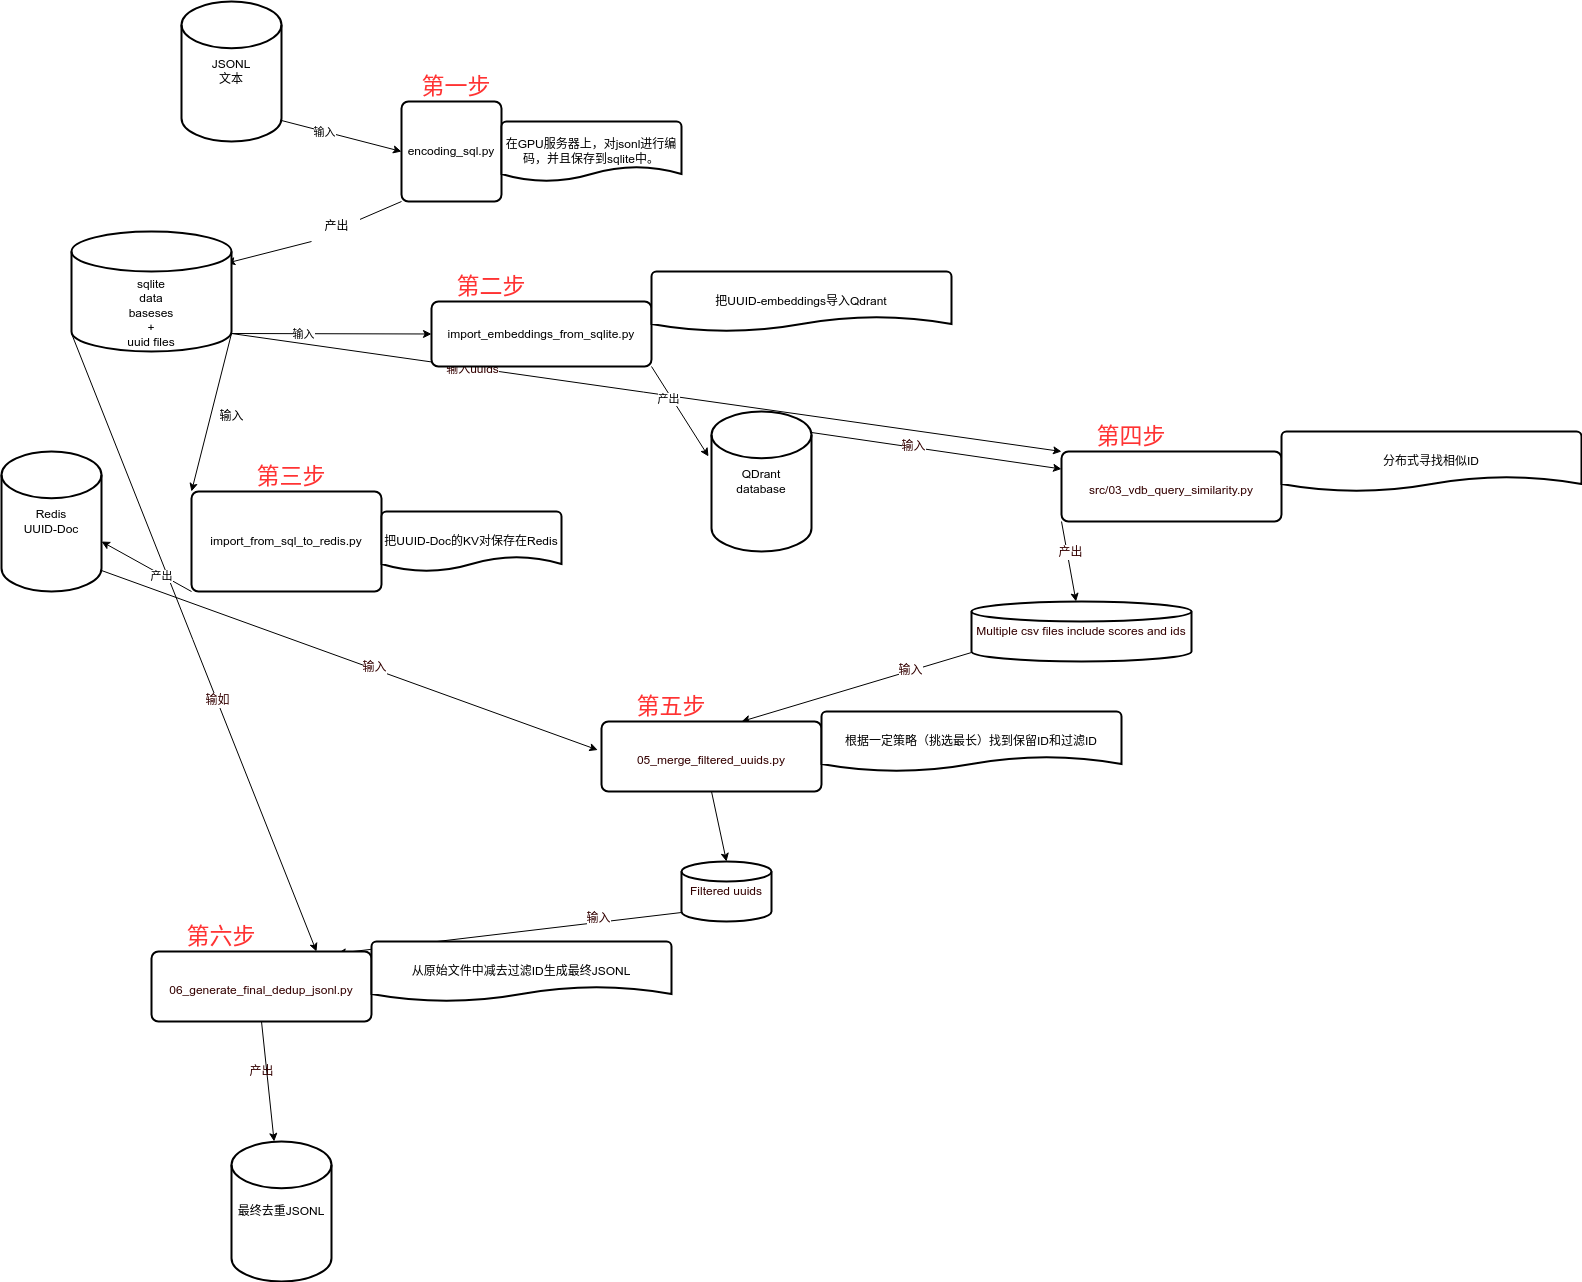

The diagram above was exported from draw.io. Its source (the exported page's mxGraphModel, read from the mxfile embedded in the PNG):
<mxGraphModel dx="1695" dy="1494" grid="1" gridSize="10" guides="1" tooltips="1" connect="1" arrows="1" fold="1" page="1" pageScale="1" pageWidth="850" pageHeight="1100" math="0" shadow="0">
  <root>
    <mxCell id="0" />
    <mxCell id="1" parent="0" />
    <mxCell id="5" style="edgeStyle=none;html=1;exitX=0;exitY=1;exitDx=0;exitDy=0;entryX=0.97;entryY=0.264;entryDx=0;entryDy=0;entryPerimeter=0;startArrow=none;" edge="1" parent="1" source="6" target="4">
      <mxGeometry relative="1" as="geometry" />
    </mxCell>
    <mxCell id="11" style="edgeStyle=none;html=1;exitX=1;exitY=0.85;exitDx=0;exitDy=0;exitPerimeter=0;entryX=0;entryY=0;entryDx=0;entryDy=0;" edge="1" parent="1" source="4" target="10">
      <mxGeometry relative="1" as="geometry" />
    </mxCell>
    <mxCell id="21" style="edgeStyle=none;html=1;exitX=1;exitY=0.85;exitDx=0;exitDy=0;exitPerimeter=0;entryX=0;entryY=0.5;entryDx=0;entryDy=0;" edge="1" parent="1" source="4" target="19">
      <mxGeometry relative="1" as="geometry" />
    </mxCell>
    <mxCell id="22" value="输入" style="edgeLabel;html=1;align=center;verticalAlign=middle;resizable=0;points=[];" vertex="1" connectable="0" parent="21">
      <mxGeometry x="-0.276" relative="1" as="geometry">
        <mxPoint as="offset" />
      </mxGeometry>
    </mxCell>
    <mxCell id="38" style="edgeStyle=none;html=1;exitX=1;exitY=0.85;exitDx=0;exitDy=0;exitPerimeter=0;entryX=0;entryY=1;entryDx=0;entryDy=0;fontSize=12;fontColor=#330000;" edge="1" parent="1" source="4" target="35">
      <mxGeometry relative="1" as="geometry" />
    </mxCell>
    <mxCell id="39" value="输入uuids" style="edgeLabel;html=1;align=center;verticalAlign=middle;resizable=0;points=[];fontSize=12;fontColor=#330000;" vertex="1" connectable="0" parent="38">
      <mxGeometry x="-0.42" y="-1" relative="1" as="geometry">
        <mxPoint as="offset" />
      </mxGeometry>
    </mxCell>
    <mxCell id="58" style="edgeStyle=none;html=1;exitX=0;exitY=0.85;exitDx=0;exitDy=0;exitPerimeter=0;entryX=0.75;entryY=0;entryDx=0;entryDy=0;fontSize=12;fontColor=#330000;" edge="1" parent="1" source="4" target="53">
      <mxGeometry relative="1" as="geometry" />
    </mxCell>
    <mxCell id="59" value="输如" style="edgeLabel;html=1;align=center;verticalAlign=middle;resizable=0;points=[];fontSize=12;fontColor=#330000;" vertex="1" connectable="0" parent="58">
      <mxGeometry x="0.186" relative="1" as="geometry">
        <mxPoint as="offset" />
      </mxGeometry>
    </mxCell>
    <mxCell id="4" value="sqlite&lt;br&gt;data&lt;br&gt;baseses&lt;br&gt;+&lt;br&gt;uuid files" style="strokeWidth=2;html=1;shape=mxgraph.flowchart.database;whiteSpace=wrap;verticalAlign=bottom;" vertex="1" parent="1">
      <mxGeometry x="110" y="530" width="160" height="120" as="geometry" />
    </mxCell>
    <mxCell id="8" style="edgeStyle=none;html=1;exitX=1;exitY=0.85;exitDx=0;exitDy=0;exitPerimeter=0;entryX=0;entryY=0.5;entryDx=0;entryDy=0;" edge="1" parent="1" source="7" target="2">
      <mxGeometry relative="1" as="geometry" />
    </mxCell>
    <mxCell id="9" value="输入" style="edgeLabel;html=1;align=center;verticalAlign=middle;resizable=0;points=[];" vertex="1" connectable="0" parent="8">
      <mxGeometry x="-0.3021" y="-1" relative="1" as="geometry">
        <mxPoint x="1" as="offset" />
      </mxGeometry>
    </mxCell>
    <mxCell id="7" value="JSONL&lt;br&gt;文本" style="strokeWidth=2;html=1;shape=mxgraph.flowchart.database;whiteSpace=wrap;" vertex="1" parent="1">
      <mxGeometry x="220" y="300" width="100" height="140" as="geometry" />
    </mxCell>
    <mxCell id="15" style="edgeStyle=none;html=1;exitX=0;exitY=1;exitDx=0;exitDy=0;entryX=1;entryY=0.643;entryDx=0;entryDy=0;entryPerimeter=0;" edge="1" parent="1" source="10" target="14">
      <mxGeometry relative="1" as="geometry" />
    </mxCell>
    <mxCell id="16" value="产出" style="edgeLabel;html=1;align=center;verticalAlign=middle;resizable=0;points=[];" vertex="1" connectable="0" parent="15">
      <mxGeometry x="-0.3349" y="1" relative="1" as="geometry">
        <mxPoint as="offset" />
      </mxGeometry>
    </mxCell>
    <mxCell id="12" value="输入" style="text;html=1;align=center;verticalAlign=middle;resizable=0;points=[];autosize=1;strokeColor=none;fillColor=none;" vertex="1" parent="1">
      <mxGeometry x="245" y="700" width="50" height="30" as="geometry" />
    </mxCell>
    <mxCell id="48" style="edgeStyle=none;html=1;exitX=1;exitY=0.85;exitDx=0;exitDy=0;exitPerimeter=0;entryX=-0.017;entryY=0.407;entryDx=0;entryDy=0;entryPerimeter=0;fontSize=12;fontColor=#330000;" edge="1" parent="1" source="14" target="44">
      <mxGeometry relative="1" as="geometry" />
    </mxCell>
    <mxCell id="49" value="输入" style="edgeLabel;html=1;align=center;verticalAlign=middle;resizable=0;points=[];fontSize=12;fontColor=#330000;" vertex="1" connectable="0" parent="48">
      <mxGeometry x="0.0932" y="2" relative="1" as="geometry">
        <mxPoint x="1" as="offset" />
      </mxGeometry>
    </mxCell>
    <mxCell id="14" value="Redis&lt;br&gt;UUID-Doc" style="strokeWidth=2;html=1;shape=mxgraph.flowchart.database;whiteSpace=wrap;" vertex="1" parent="1">
      <mxGeometry x="40" y="750" width="100" height="140" as="geometry" />
    </mxCell>
    <mxCell id="17" value="" style="group" vertex="1" connectable="0" parent="1">
      <mxGeometry x="440" y="400" width="280" height="100" as="geometry" />
    </mxCell>
    <mxCell id="2" value="encoding_sql.py" style="rounded=1;whiteSpace=wrap;html=1;absoluteArcSize=1;arcSize=14;strokeWidth=2;" vertex="1" parent="17">
      <mxGeometry width="100" height="100" as="geometry" />
    </mxCell>
    <mxCell id="3" value="在GPU服务器上，对jsonl进行编码，并且保存到sqlite中。" style="strokeWidth=2;html=1;shape=mxgraph.flowchart.document2;whiteSpace=wrap;size=0.25;" vertex="1" parent="17">
      <mxGeometry x="100" y="20" width="180" height="60" as="geometry" />
    </mxCell>
    <mxCell id="18" value="" style="group" vertex="1" connectable="0" parent="1">
      <mxGeometry x="230" y="790" width="370" height="100" as="geometry" />
    </mxCell>
    <mxCell id="10" value="import_from_sql_to_redis.py&lt;br&gt;" style="rounded=1;whiteSpace=wrap;html=1;absoluteArcSize=1;arcSize=14;strokeWidth=2;" vertex="1" parent="18">
      <mxGeometry width="190" height="100" as="geometry" />
    </mxCell>
    <mxCell id="13" value="把UUID-Doc的KV对保存在Redis" style="strokeWidth=2;html=1;shape=mxgraph.flowchart.document2;whiteSpace=wrap;size=0.25;" vertex="1" parent="18">
      <mxGeometry x="190" y="20" width="180" height="60" as="geometry" />
    </mxCell>
    <mxCell id="24" style="edgeStyle=none;html=1;exitX=1;exitY=1;exitDx=0;exitDy=0;entryX=-0.03;entryY=0.321;entryDx=0;entryDy=0;entryPerimeter=0;" edge="1" parent="1" source="19" target="23">
      <mxGeometry relative="1" as="geometry" />
    </mxCell>
    <mxCell id="25" value="产出" style="edgeLabel;html=1;align=center;verticalAlign=middle;resizable=0;points=[];" vertex="1" connectable="0" parent="24">
      <mxGeometry x="-0.3214" y="-3" relative="1" as="geometry">
        <mxPoint as="offset" />
      </mxGeometry>
    </mxCell>
    <mxCell id="20" value="" style="edgeStyle=none;html=1;exitX=0;exitY=1;exitDx=0;exitDy=0;entryX=0.97;entryY=0.264;entryDx=0;entryDy=0;entryPerimeter=0;endArrow=none;" edge="1" parent="1" source="2" target="6">
      <mxGeometry relative="1" as="geometry">
        <mxPoint x="440" y="500" as="sourcePoint" />
        <mxPoint x="307" y="566.96" as="targetPoint" />
      </mxGeometry>
    </mxCell>
    <mxCell id="6" value="产出" style="text;html=1;align=center;verticalAlign=middle;resizable=0;points=[];autosize=1;strokeColor=none;fillColor=none;" vertex="1" parent="1">
      <mxGeometry x="350" y="510" width="50" height="30" as="geometry" />
    </mxCell>
    <mxCell id="36" style="edgeStyle=none;html=1;exitX=1;exitY=0.15;exitDx=0;exitDy=0;exitPerimeter=0;entryX=0;entryY=0.25;entryDx=0;entryDy=0;fontSize=12;fontColor=#330000;" edge="1" parent="1" source="23" target="33">
      <mxGeometry relative="1" as="geometry" />
    </mxCell>
    <mxCell id="37" value="输入" style="edgeLabel;html=1;align=center;verticalAlign=middle;resizable=0;points=[];fontSize=12;fontColor=#330000;" vertex="1" connectable="0" parent="36">
      <mxGeometry x="-0.1929" y="1" relative="1" as="geometry">
        <mxPoint as="offset" />
      </mxGeometry>
    </mxCell>
    <mxCell id="23" value="QDrant&lt;br&gt;database" style="strokeWidth=2;html=1;shape=mxgraph.flowchart.database;whiteSpace=wrap;" vertex="1" parent="1">
      <mxGeometry x="750" y="710" width="100" height="140" as="geometry" />
    </mxCell>
    <mxCell id="27" value="" style="group" vertex="1" connectable="0" parent="1">
      <mxGeometry x="470" y="570" width="520" height="95" as="geometry" />
    </mxCell>
    <mxCell id="19" value="import_embeddings_from_sqlite.py" style="rounded=1;whiteSpace=wrap;html=1;absoluteArcSize=1;arcSize=14;strokeWidth=2;" vertex="1" parent="27">
      <mxGeometry y="30" width="220" height="65" as="geometry" />
    </mxCell>
    <mxCell id="26" value="把UUID-embeddings导入Qdrant" style="strokeWidth=2;html=1;shape=mxgraph.flowchart.document2;whiteSpace=wrap;size=0.25;" vertex="1" parent="27">
      <mxGeometry x="220" width="300" height="60" as="geometry" />
    </mxCell>
    <mxCell id="30" value="第二步" style="text;html=1;align=center;verticalAlign=middle;whiteSpace=wrap;rounded=0;fontColor=#FF3333;fontSize=23;" vertex="1" parent="27">
      <mxGeometry x="-10" width="140" height="30" as="geometry" />
    </mxCell>
    <mxCell id="29" value="第一步" style="text;html=1;align=center;verticalAlign=middle;whiteSpace=wrap;rounded=0;fontColor=#FF3333;fontSize=23;" vertex="1" parent="1">
      <mxGeometry x="425" y="370" width="140" height="30" as="geometry" />
    </mxCell>
    <mxCell id="32" value="第三步" style="text;html=1;align=center;verticalAlign=middle;whiteSpace=wrap;rounded=0;fontColor=#FF3333;fontSize=23;" vertex="1" parent="1">
      <mxGeometry x="260" y="760" width="140" height="30" as="geometry" />
    </mxCell>
    <mxCell id="42" style="edgeStyle=none;html=1;exitX=0;exitY=1;exitDx=0;exitDy=0;fontSize=12;fontColor=#330000;" edge="1" parent="1" source="33" target="41">
      <mxGeometry relative="1" as="geometry" />
    </mxCell>
    <mxCell id="43" value="产出" style="edgeLabel;html=1;align=center;verticalAlign=middle;resizable=0;points=[];fontSize=12;fontColor=#330000;" vertex="1" connectable="0" parent="42">
      <mxGeometry x="0.5886" y="-3" relative="1" as="geometry">
        <mxPoint y="-34" as="offset" />
      </mxGeometry>
    </mxCell>
    <mxCell id="33" value="&lt;font color=&quot;#330000&quot;&gt;&lt;span style=&quot;font-size: 12px;&quot;&gt;src/03_vdb_query_similarity.py&lt;/span&gt;&lt;/font&gt;" style="rounded=1;whiteSpace=wrap;html=1;absoluteArcSize=1;arcSize=14;strokeWidth=2;fontSize=23;fontColor=#FF3333;container=1;" vertex="1" parent="1">
      <mxGeometry x="1100" y="750" width="220" height="70" as="geometry" />
    </mxCell>
    <mxCell id="35" value="第四步" style="text;html=1;align=center;verticalAlign=middle;whiteSpace=wrap;rounded=0;fontColor=#FF3333;fontSize=23;" vertex="1" parent="33">
      <mxGeometry y="-30" width="140" height="30" as="geometry" />
    </mxCell>
    <mxCell id="34" value="分布式寻找相似ID" style="strokeWidth=2;html=1;shape=mxgraph.flowchart.document2;whiteSpace=wrap;size=0.25;" vertex="1" parent="1">
      <mxGeometry x="1320" y="730" width="300" height="60" as="geometry" />
    </mxCell>
    <mxCell id="47" style="edgeStyle=none;html=1;exitX=0;exitY=0.85;exitDx=0;exitDy=0;exitPerimeter=0;entryX=1;entryY=1;entryDx=0;entryDy=0;fontSize=12;fontColor=#330000;" edge="1" parent="1" source="41" target="45">
      <mxGeometry relative="1" as="geometry" />
    </mxCell>
    <mxCell id="50" value="输入" style="edgeLabel;html=1;align=center;verticalAlign=middle;resizable=0;points=[];fontSize=12;fontColor=#330000;" vertex="1" connectable="0" parent="47">
      <mxGeometry x="-0.4624" y="-1" relative="1" as="geometry">
        <mxPoint x="1" as="offset" />
      </mxGeometry>
    </mxCell>
    <mxCell id="41" value="Multiple csv files include scores and ids" style="strokeWidth=2;html=1;shape=mxgraph.flowchart.database;whiteSpace=wrap;fontSize=12;fontColor=#330000;" vertex="1" parent="1">
      <mxGeometry x="1010" y="900" width="220" height="60" as="geometry" />
    </mxCell>
    <mxCell id="52" style="edgeStyle=none;html=1;exitX=0.5;exitY=1;exitDx=0;exitDy=0;entryX=0.5;entryY=0;entryDx=0;entryDy=0;entryPerimeter=0;fontSize=12;fontColor=#330000;" edge="1" parent="1" source="44" target="51">
      <mxGeometry relative="1" as="geometry" />
    </mxCell>
    <mxCell id="44" value="&lt;font color=&quot;#330000&quot;&gt;&lt;span style=&quot;font-size: 12px;&quot;&gt;05_merge_filtered_uuids.py&lt;/span&gt;&lt;/font&gt;" style="rounded=1;whiteSpace=wrap;html=1;absoluteArcSize=1;arcSize=14;strokeWidth=2;fontSize=23;fontColor=#FF3333;container=1;" vertex="1" parent="1">
      <mxGeometry x="640" y="1020" width="220" height="70" as="geometry" />
    </mxCell>
    <mxCell id="45" value="第五步" style="text;html=1;align=center;verticalAlign=middle;whiteSpace=wrap;rounded=0;fontColor=#FF3333;fontSize=23;" vertex="1" parent="44">
      <mxGeometry y="-30" width="140" height="30" as="geometry" />
    </mxCell>
    <mxCell id="46" value="根据一定策略（挑选最长）找到保留ID和过滤ID" style="strokeWidth=2;html=1;shape=mxgraph.flowchart.document2;whiteSpace=wrap;size=0.25;" vertex="1" parent="1">
      <mxGeometry x="860" y="1010" width="300" height="60" as="geometry" />
    </mxCell>
    <mxCell id="56" style="edgeStyle=none;html=1;exitX=0;exitY=0.85;exitDx=0;exitDy=0;exitPerimeter=0;entryX=0.846;entryY=0.026;entryDx=0;entryDy=0;entryPerimeter=0;fontSize=12;fontColor=#330000;" edge="1" parent="1" source="51" target="53">
      <mxGeometry relative="1" as="geometry" />
    </mxCell>
    <mxCell id="57" value="输入" style="edgeLabel;html=1;align=center;verticalAlign=middle;resizable=0;points=[];fontSize=12;fontColor=#330000;" vertex="1" connectable="0" parent="56">
      <mxGeometry x="-0.514" y="-4" relative="1" as="geometry">
        <mxPoint as="offset" />
      </mxGeometry>
    </mxCell>
    <mxCell id="51" value="Filtered uuids" style="strokeWidth=2;html=1;shape=mxgraph.flowchart.database;whiteSpace=wrap;fontSize=12;fontColor=#330000;" vertex="1" parent="1">
      <mxGeometry x="720" y="1160" width="90" height="60" as="geometry" />
    </mxCell>
    <mxCell id="61" style="edgeStyle=none;html=1;exitX=0.5;exitY=1;exitDx=0;exitDy=0;fontSize=12;fontColor=#330000;" edge="1" parent="1" source="53" target="60">
      <mxGeometry relative="1" as="geometry" />
    </mxCell>
    <mxCell id="53" value="&lt;font color=&quot;#330000&quot;&gt;&lt;span style=&quot;font-size: 12px;&quot;&gt;06_generate_final_dedup_jsonl.py&lt;/span&gt;&lt;/font&gt;" style="rounded=1;whiteSpace=wrap;html=1;absoluteArcSize=1;arcSize=14;strokeWidth=2;fontSize=23;fontColor=#FF3333;container=1;" vertex="1" parent="1">
      <mxGeometry x="190" y="1250" width="220" height="70" as="geometry" />
    </mxCell>
    <mxCell id="54" value="第六步" style="text;html=1;align=center;verticalAlign=middle;whiteSpace=wrap;rounded=0;fontColor=#FF3333;fontSize=23;" vertex="1" parent="53">
      <mxGeometry y="-30" width="140" height="30" as="geometry" />
    </mxCell>
    <mxCell id="55" value="从原始文件中减去过滤ID生成最终JSONL" style="strokeWidth=2;html=1;shape=mxgraph.flowchart.document2;whiteSpace=wrap;size=0.25;" vertex="1" parent="1">
      <mxGeometry x="410" y="1240" width="300" height="60" as="geometry" />
    </mxCell>
    <mxCell id="60" value="最终去重JSONL" style="strokeWidth=2;html=1;shape=mxgraph.flowchart.database;whiteSpace=wrap;" vertex="1" parent="1">
      <mxGeometry x="270" y="1440" width="100" height="140" as="geometry" />
    </mxCell>
    <mxCell id="62" value="产出" style="text;html=1;align=center;verticalAlign=middle;resizable=0;points=[];autosize=1;strokeColor=none;fillColor=none;fontSize=12;fontColor=#330000;" vertex="1" parent="1">
      <mxGeometry x="275" y="1355" width="50" height="30" as="geometry" />
    </mxCell>
  </root>
</mxGraphModel>